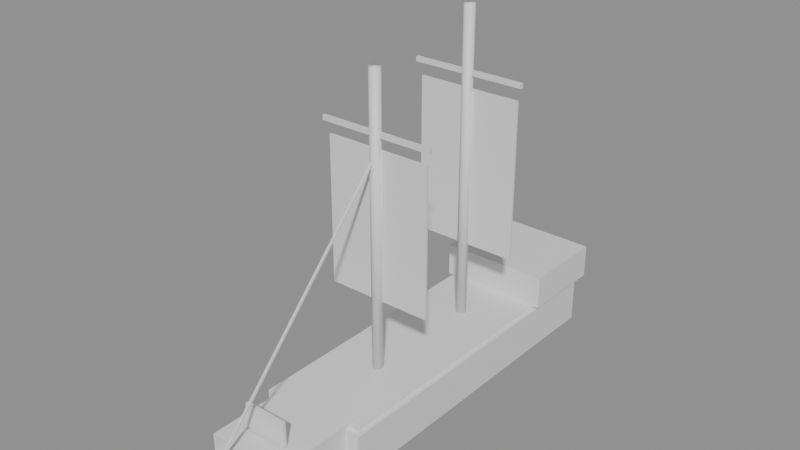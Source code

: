 # Source: a6_brig.blend  (saved by Blender 5.2.44; exported with 4.5.12 LTS)
import bpy
from mathutils import Matrix  # noqa: F401  (used for matrix-valued properties, if any)

bpy.ops.wm.read_factory_settings(use_empty=True)
scene = bpy.context.scene
scene.name = 'Scene'

# ---- materials (node trees are filled in below, after node groups)
mat_wood = bpy.data.materials.new('wood')
mat_cloth = bpy.data.materials.new('cloth')
mat_iron = bpy.data.materials.new('iron')

# ---- material node trees
mat_wood.use_nodes = True; mat_wood.node_tree.nodes.clear()
_N = mat_wood.node_tree.nodes; _L = mat_wood.node_tree.links
n0 = _N.new('ShaderNodeBsdfPrincipled'); n0.name = 'Principled BSDF'; n0.location = (-200, 100)
n0.inputs[10].default_value = 0.005
n1 = _N.new('ShaderNodeOutputMaterial'); n1.name = 'Material Output'; n1.location = (200, 100)
_L.new(n0.outputs[0], n1.inputs[0])
n1.is_active_output = True
mat_cloth.use_nodes = True; mat_cloth.node_tree.nodes.clear()
_N = mat_cloth.node_tree.nodes; _L = mat_cloth.node_tree.links
n0 = _N.new('ShaderNodeBsdfPrincipled'); n0.name = 'Principled BSDF'; n0.location = (-200, 100)
n0.inputs[10].default_value = 0.005
n1 = _N.new('ShaderNodeOutputMaterial'); n1.name = 'Material Output'; n1.location = (200, 100)
_L.new(n0.outputs[0], n1.inputs[0])
n1.is_active_output = True
mat_iron.use_nodes = True; mat_iron.node_tree.nodes.clear()
_N = mat_iron.node_tree.nodes; _L = mat_iron.node_tree.links
n0 = _N.new('ShaderNodeBsdfPrincipled'); n0.name = 'Principled BSDF'; n0.location = (-200, 100)
n0.inputs[10].default_value = 0.005
n1 = _N.new('ShaderNodeOutputMaterial'); n1.name = 'Material Output'; n1.location = (200, 100)
_L.new(n0.outputs[0], n1.inputs[0])
n1.is_active_output = True

# ---- meshes
me_brig = bpy.data.meshes.new('brig')
me_brig.from_pydata([(-1.1, -3.2, 0.1), (-1.1, -3.2, 1.0), (-1.1, 3.8, 0.1), (-1.1, 3.8, 1.0), (1.1, -3.2, 0.1), (1.1, -3.2, 1.0), (1.1, 3.8, 0.1), (1.1, 3.8, 1.0), (-0.8, -4.8, 0.3), (-0.8, -4.8, 1.1), (-0.8, -3.0, 0.3), (-0.8, -3.0, 1.1), (0.8, -4.8, 0.3), (0.8, -4.8, 1.1), (0.8, -3.0, 0.3), (0.8, -3.0, 1.1), (-0.4, -5.6, 0.45), (-0.4, -5.6, 1.15), (-0.4, -4.4, 0.45), (-0.4, -4.4, 1.15), (0.4, -5.6, 0.45), (0.4, -5.6, 1.15), (0.4, -4.4, 0.45), (0.4, -4.4, 1.15), (-1.0, -3.1, 0.985), (-1.0, -3.1, 1.055), (-1.0, 3.7, 0.985), (-1.0, 3.7, 1.055), (1.0, -3.1, 0.985), (1.0, -3.1, 1.055), (1.0, 3.7, 0.985), (1.0, 3.7, 1.055), (-1.15, 2.3, 1.05), (-1.15, 2.3, 1.75), (-1.15, 4.1, 1.05), (-1.15, 4.1, 1.75), (1.15, 2.3, 1.05), (1.15, 2.3, 1.75), (1.15, 4.1, 1.05), (1.15, 4.1, 1.75), (-1.2, -1.43, 5.85), (-1.2, -1.43, 5.75), (0.0, -1.29, 1.0), (0.0, -1.29, 7.0), (0.07778, -1.322, 1.0), (0.07778, -1.322, 7.0), (0.11, -1.4, 1.0), (0.11, -1.4, 7.0), (0.07778, -1.478, 1.0), (0.07778, -1.478, 7.0), (0.0, -1.51, 1.0), (0.0, -1.51, 7.0), (-0.07778, -1.478, 1.0), (-0.07778, -1.478, 7.0), (-0.11, -1.4, 1.0), (-0.11, -1.4, 7.0), (-0.07778, -1.322, 1.0), (-0.07778, -1.322, 7.0), (-1.2, -1.37, 5.75), (-1.2, -1.37, 5.85), (1.2, -1.43, 5.75), (1.2, -1.43, 5.85), (1.2, -1.37, 5.75), (1.2, -1.37, 5.85), (-1.1, -1.37, 2.5), (-1.1, -1.37, 5.5), (-1.1, -1.33, 2.5), (-1.1, -1.33, 5.5), (1.1, -1.37, 2.5), (1.1, -1.37, 5.5), (1.1, -1.33, 2.5), (1.1, -1.33, 5.5), (-1.2, 1.17, 6.15), (-1.2, 1.17, 6.25), (0.0, 1.31, 1.0), (0.0, 1.31, 7.5), (0.07778, 1.278, 1.0), (0.07778, 1.278, 7.5), (0.11, 1.2, 1.0), (0.11, 1.2, 7.5), (0.07778, 1.122, 1.0), (0.07778, 1.122, 7.5), (0.0, 1.09, 1.0), (0.0, 1.09, 7.5), (-0.07778, 1.122, 1.0), (-0.07778, 1.122, 7.5), (-0.11, 1.2, 1.0), (-0.11, 1.2, 7.5), (-0.07778, 1.278, 1.0), (-0.07778, 1.278, 7.5), (-1.2, 1.23, 6.15), (-1.2, 1.23, 6.25), (1.2, 1.17, 6.15), (1.2, 1.17, 6.25), (1.2, 1.23, 6.15), (1.2, 1.23, 6.25), (-1.1, 1.23, 2.625), (-1.1, 1.23, 5.875), (-1.1, 1.27, 2.625), (-1.1, 1.27, 5.875), (1.1, 1.23, 2.625), (1.1, 1.23, 5.875), (1.1, 1.27, 2.625), (1.1, 1.27, 5.875), (0.02, -5.386, 1.186), (0.02, -1.386, 5.386), (0.02, -5.414, 1.214), (0.02, -1.414, 5.414), (-0.02, -5.386, 1.186), (-0.02, -1.386, 5.386), (-0.02, -5.414, 1.214), (-0.02, -1.414, 5.414), (-0.45, -4.33, 1.15), (-0.45, -4.33, 1.65), (-0.45, -4.27, 1.15), (-0.45, -4.27, 1.65), (0.45, -4.33, 1.15), (0.45, -4.33, 1.65), (0.45, -4.27, 1.15), (0.45, -4.27, 1.65)], [], [(0, 1, 3, 2), (2, 3, 7, 6), (6, 7, 5, 4), (4, 5, 1, 0), (2, 6, 4, 0), (7, 3, 1, 5), (8, 9, 11, 10), (10, 11, 15, 14), (14, 15, 13, 12), (12, 13, 9, 8), (10, 14, 12, 8), (15, 11, 9, 13), (16, 17, 19, 18), (18, 19, 23, 22), (22, 23, 21, 20), (20, 21, 17, 16), (18, 22, 20, 16), (23, 19, 17, 21), (24, 25, 27, 26), (26, 27, 31, 30), (30, 31, 29, 28), (28, 29, 25, 24), (26, 30, 28, 24), (31, 27, 25, 29), (32, 33, 35, 34), (34, 35, 39, 38), (38, 39, 37, 36), (36, 37, 33, 32), (34, 38, 36, 32), (39, 35, 33, 37), (106, 107, 111, 110), (64, 65, 67, 66), (42, 43, 45, 44), (74, 75, 77, 76), (63, 59, 40, 61), (44, 45, 47, 46), (71, 67, 65, 69), (58, 62, 60, 41), (46, 47, 49, 48), (66, 70, 68, 64), (60, 61, 40, 41), (48, 49, 51, 50), (68, 69, 65, 64), (62, 63, 61, 60), (50, 51, 53, 52), (70, 71, 69, 68), (58, 59, 63, 62), (52, 53, 55, 54), (45, 43, 57, 55, 53, 51, 49, 47), (41, 40, 59, 58), (54, 55, 57, 56), (96, 97, 99, 98), (66, 67, 71, 70), (56, 57, 43, 42), (42, 44, 46, 48, 50, 52, 54, 56), (98, 99, 103, 102), (104, 105, 107, 106), (76, 77, 79, 78), (90, 94, 92, 72), (103, 99, 97, 101), (78, 79, 81, 80), (92, 93, 73, 72), (98, 102, 100, 96), (80, 81, 83, 82), (94, 95, 93, 92), (100, 101, 97, 96), (82, 83, 85, 84), (90, 91, 95, 94), (102, 103, 101, 100), (84, 85, 87, 86), (72, 73, 91, 90), (74, 76, 78, 80, 82, 84, 86, 88), (86, 87, 89, 88), (95, 91, 73, 93), (110, 111, 109, 108), (88, 89, 75, 74), (77, 75, 89, 87, 85, 83, 81, 79), (108, 109, 105, 104), (106, 110, 108, 104), (111, 107, 105, 109), (112, 113, 115, 114), (114, 115, 119, 118), (118, 119, 117, 116), (116, 117, 113, 112), (114, 118, 116, 112), (119, 115, 113, 117)])
me_brig.polygons.foreach_set('use_smooth', [0, 0, 0, 0, 0, 0, 0, 0, 0, 0, 0, 0, 0, 0, 0, 0, 0, 0, 0, 0, 0, 0, 0, 0, 0, 0, 0, 0, 0, 0, 0, 0, 1, 1, 0, 1, 0, 0, 1, 0, 0, 1, 0, 0, 1, 0, 0, 1, 1, 0, 1, 0, 0, 1, 1, 0, 0, 1, 0, 0, 1, 0, 0, 1, 0, 0, 1, 0, 0, 1, 0, 1, 1, 0, 0, 1, 1, 0, 0, 0, 0, 0, 0, 0, 0, 0])
me_brig.polygons.foreach_set('material_index', [0, 0, 0, 0, 0, 0, 0, 0, 0, 0, 0, 0, 0, 0, 0, 0, 0, 0, 0, 0, 0, 0, 0, 0, 0, 0, 0, 0, 0, 0, 2, 1, 0, 0, 0, 0, 1, 0, 0, 1, 0, 0, 1, 0, 0, 1, 0, 0, 0, 0, 0, 1, 1, 0, 0, 1, 2, 0, 0, 1, 0, 0, 1, 0, 0, 1, 0, 0, 1, 0, 0, 0, 0, 0, 2, 0, 0, 2, 2, 2, 0, 0, 0, 0, 0, 0])
_uv = me_brig.uv_layers.new(name='Float2')
_uv.uv.foreach_set('vector', [-3.2, 0.1, -3.2, 1.0, 3.8, 1.0, 3.8, 0.1, -1.1, 0.1, -1.1, 1.0, 1.1, 1.0, 1.1, 0.1, 3.8, 0.1, 3.8, 1.0, -3.2, 1.0, -3.2, 0.1, 1.1, 0.1, 1.1, 1.0, -1.1, 1.0, -1.1, 0.1, -1.1, 3.8, 1.1, 3.8, 1.1, -3.2, -1.1, -3.2, 1.1, 3.8, -1.1, 3.8, -1.1, -3.2, 1.1, -3.2, -4.8, 0.3, -4.8, 1.1, -3.0, 1.1, -3.0, 0.3, -0.8, 0.3, -0.8, 1.1, 0.8, 1.1, 0.8, 0.3, -3.0, 0.3, -3.0, 1.1, -4.8, 1.1, -4.8, 0.3, 0.8, 0.3, 0.8, 1.1, -0.8, 1.1, -0.8, 0.3, -0.8, -3.0, 0.8, -3.0, 0.8, -4.8, -0.8, -4.8, 0.8, -3.0, -0.8, -3.0, -0.8, -4.8, 0.8, -4.8, -5.6, 0.45, -5.6, 1.15, -4.4, 1.15, -4.4, 0.45, -0.4, 0.45, -0.4, 1.15, 0.4, 1.15, 0.4, 0.45, -4.4, 0.45, -4.4, 1.15, -5.6, 1.15, -5.6, 0.45, 0.4, 0.45, 0.4, 1.15, -0.4, 1.15, -0.4, 0.45, -0.4, -4.4, 0.4, -4.4, 0.4, -5.6, -0.4, -5.6, 0.4, -4.4, -0.4, -4.4, -0.4, -5.6, 0.4, -5.6, -3.1, 0.985, -3.1, 1.055, 3.7, 1.055, 3.7, 0.985, -1.0, 0.985, -1.0, 1.055, 1.0, 1.055, 1.0, 0.985, 3.7, 0.985, 3.7, 1.055, -3.1, 1.055, -3.1, 0.985, 1.0, 0.985, 1.0, 1.055, -1.0, 1.055, -1.0, 0.985, -1.0, 3.7, 1.0, 3.7, 1.0, -3.1, -1.0, -3.1, 1.0, 3.7, -1.0, 3.7, -1.0, -3.1, 1.0, -3.1, 2.3, 1.05, 2.3, 1.75, 4.1, 1.75, 4.1, 1.05, -1.15, 1.05, -1.15, 1.75, 1.15, 1.75, 1.15, 1.05, 4.1, 1.05, 4.1, 1.75, 2.3, 1.75, 2.3, 1.05, 1.15, 1.05, 1.15, 1.75, -1.15, 1.75, -1.15, 1.05, -1.15, 4.1, 1.15, 4.1, 1.15, 2.3, -1.15, 2.3, 1.15, 4.1, -1.15, 4.1, -1.15, 2.3, 1.15, 2.3, 0.02, 1.214, 0.02, 5.414, -0.02, 5.414, -0.02, 1.214, -1.37, 2.5, -1.37, 5.5, -1.33, 5.5, -1.33, 2.5, 0.0, 1.0, 0.0, 7.0, 0.07778, 7.0, 0.07778, 1.0, 0.0, 1.0, 0.0, 7.5, 0.07778, 7.5, 0.07778, 1.0, 1.2, -1.37, -1.2, -1.37, -1.2, -1.43, 1.2, -1.43, -1.322, 1.0, -1.322, 7.0, -1.4, 7.0, -1.4, 1.0, 1.1, -1.33, -1.1, -1.33, -1.1, -1.37, 1.1, -1.37, -1.2, -1.37, 1.2, -1.37, 1.2, -1.43, -1.2, -1.43, -1.4, 1.0, -1.4, 7.0, -1.478, 7.0, -1.478, 1.0, -1.1, -1.33, 1.1, -1.33, 1.1, -1.37, -1.1, -1.37, 1.2, 5.75, 1.2, 5.85, -1.2, 5.85, -1.2, 5.75, 0.07778, 1.0, 0.07778, 7.0, 0.0, 7.0, 0.0, 1.0, 1.1, 2.5, 1.1, 5.5, -1.1, 5.5, -1.1, 2.5, -1.37, 5.75, -1.37, 5.85, -1.43, 5.85, -1.43, 5.75, 0.0, 1.0, 0.0, 7.0, -0.07778, 7.0, -0.07778, 1.0, -1.33, 2.5, -1.33, 5.5, -1.37, 5.5, -1.37, 2.5, -1.2, 5.75, -1.2, 5.85, 1.2, 5.85, 1.2, 5.75, -1.478, 1.0, -1.478, 7.0, -1.4, 7.0, -1.4, 1.0, 0.07778, -1.322, 0.0, -1.29, -0.07778, -1.322, -0.11, -1.4, -0.07778, -1.478, 0.0, -1.51, 0.07778, -1.478, 0.11, -1.4, -1.43, 5.75, -1.43, 5.85, -1.37, 5.85, -1.37, 5.75, -1.4, 1.0, -1.4, 7.0, -1.322, 7.0, -1.322, 1.0, 1.23, 2.625, 1.23, 5.875, 1.27, 5.875, 1.27, 2.625, -1.1, 2.5, -1.1, 5.5, 1.1, 5.5, 1.1, 2.5, -0.07778, 1.0, -0.07778, 7.0, 0.0, 7.0, 0.0, 1.0, 0.0, -1.29, 0.07778, -1.322, 0.11, -1.4, 0.07778, -1.478, 0.0, -1.51, -0.07778, -1.478, -0.11, -1.4, -0.07778, -1.322, -1.1, 2.625, -1.1, 5.875, 1.1, 5.875, 1.1, 2.625, -5.386, 1.186, -1.386, 5.386, -1.414, 5.414, -5.414, 1.214, 1.278, 1.0, 1.278, 7.5, 1.2, 7.5, 1.2, 1.0, -1.2, 1.23, 1.2, 1.23, 1.2, 1.17, -1.2, 1.17, 1.1, 1.27, -1.1, 1.27, -1.1, 1.23, 1.1, 1.23, 1.2, 1.0, 1.2, 7.5, 1.122, 7.5, 1.122, 1.0, 1.2, 6.15, 1.2, 6.25, -1.2, 6.25, -1.2, 6.15, -1.1, 1.27, 1.1, 1.27, 1.1, 1.23, -1.1, 1.23, 0.07778, 1.0, 0.07778, 7.5, 0.0, 7.5, 0.0, 1.0, 1.23, 6.15, 1.23, 6.25, 1.17, 6.25, 1.17, 6.15, 1.1, 2.625, 1.1, 5.875, -1.1, 5.875, -1.1, 2.625, 0.0, 1.0, 0.0, 7.5, -0.07778, 7.5, -0.07778, 1.0, -1.2, 6.15, -1.2, 6.25, 1.2, 6.25, 1.2, 6.15, 1.27, 2.625, 1.27, 5.875, 1.23, 5.875, 1.23, 2.625, 1.122, 1.0, 1.122, 7.5, 1.2, 7.5, 1.2, 1.0, 1.17, 6.15, 1.17, 6.25, 1.23, 6.25, 1.23, 6.15, 0.0, 1.31, 0.07778, 1.278, 0.11, 1.2, 0.07778, 1.122, 0.0, 1.09, -0.07778, 1.122, -0.11, 1.2, -0.07778, 1.278, 1.2, 1.0, 1.2, 7.5, 1.278, 7.5, 1.278, 1.0, 1.2, 1.23, -1.2, 1.23, -1.2, 1.17, 1.2, 1.17, -5.414, 1.214, -1.414, 5.414, -1.386, 5.386, -5.386, 1.186, -0.07778, 1.0, -0.07778, 7.5, 0.0, 7.5, 0.0, 1.0, 0.07778, 1.278, 0.0, 1.31, -0.07778, 1.278, -0.11, 1.2, -0.07778, 1.122, 0.0, 1.09, 0.07778, 1.122, 0.11, 1.2, -0.02, 1.186, -0.02, 5.386, 0.02, 5.386, 0.02, 1.186, 0.02, -5.414, -0.02, -5.414, -0.02, -5.386, 0.02, -5.386, -0.02, -1.414, 0.02, -1.414, 0.02, -1.386, -0.02, -1.386, -4.33, 1.15, -4.33, 1.65, -4.27, 1.65, -4.27, 1.15, -0.45, 1.15, -0.45, 1.65, 0.45, 1.65, 0.45, 1.15, -4.27, 1.15, -4.27, 1.65, -4.33, 1.65, -4.33, 1.15, 0.45, 1.15, 0.45, 1.65, -0.45, 1.65, -0.45, 1.15, -0.45, -4.27, 0.45, -4.27, 0.45, -4.33, -0.45, -4.33, 0.45, -4.27, -0.45, -4.27, -0.45, -4.33, 0.45, -4.33])
me_brig.materials.append(mat_wood)
me_brig.materials.append(mat_cloth)
me_brig.materials.append(mat_iron)
me_brig.update()

# ---- objects
ob_a6_brig = bpy.data.objects.new('a6_brig', None)
ob_a6_brig_mesh = bpy.data.objects.new('a6_brig_mesh', me_brig)

# ---- transforms, parenting, visibility, modifiers, constraints
ob_a6_brig.location = (0.0, 0.0, 0.0)
ob_a6_brig_mesh.parent = ob_a6_brig
ob_a6_brig_mesh.location = (0.0, 0.0, 0.0)

# ---- collection membership
scene.collection.objects.link(ob_a6_brig)
scene.collection.objects.link(ob_a6_brig_mesh)

# ---- scene / render settings (as saved in the file)
scene.frame_start = 1; scene.frame_end = 250; scene.frame_set(1)
scene.render.engine = 'BLENDER_EEVEE_NEXT'
scene.render.bake_bias = 0.0
scene.render.bake_samples = 0
scene.render.compositor_device = 'GPU'
scene.eevee.use_volume_custom_range = False
scene.eevee.fast_gi_thickness_near = 0.1
scene.eevee.fast_gi_thickness_far = 0.0
scene.eevee.ray_tracing_options.screen_trace_thickness = 0.1
bpy.context.view_layer.update()

# ---- added for rendering (the .blend has no active camera and no usable light): camera, sun + grey world if the file has none
cam_auto = bpy.data.cameras.new('AutoCamera')
cam_auto.lens = 50.0
cam_auto.sensor_width = 36.0
cam_auto.clip_end = 1000.0
ob_auto_camera = bpy.data.objects.new('AutoCamera', cam_auto)
scene.collection.objects.link(ob_auto_camera)
ob_auto_camera.location = (11.5045, -14.5553, 13.0036)
ob_auto_camera.rotation_euler = (1.09748, -7.21219e-08, 0.694738)
scene.camera = ob_auto_camera
light_auto_sun = bpy.data.lights.new('AutoSun', 'SUN')
light_auto_sun.energy = 3.0
light_auto_sun.angle = 0.0523599
ob_auto_sun = bpy.data.objects.new('AutoSun', light_auto_sun)
scene.collection.objects.link(ob_auto_sun)
ob_auto_sun.rotation_euler = (0.872665, 0.174533, 0.523599)
if scene.world is None:
    world_auto = bpy.data.worlds.new('AutoWorld')
    world_auto.color = (0.3, 0.3, 0.3)
    scene.world = world_auto
bpy.context.view_layer.update()
